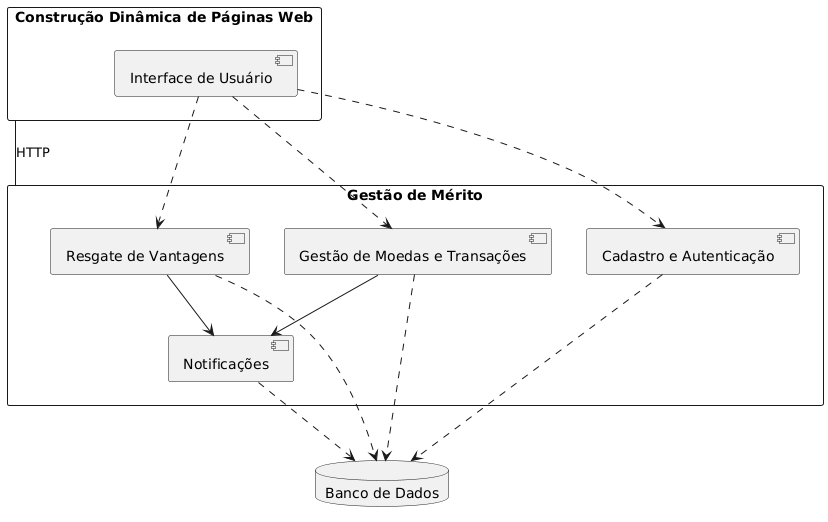

The diagram above was rendered by PlantUML. Its source (embedded in the PNG):
@startuml
skinparam packageStyle rectangle

package "Gestão de Mérito" {
    [Cadastro e Autenticação]
    [Gestão de Moedas e Transações]
    [Resgate de Vantagens]
    [Notificações]
}

package "Construção Dinâmica de Páginas Web" {
    [Interface de Usuário]
}

database "Banco de Dados" {
}

[Cadastro e Autenticação] ..> "Banco de Dados"
[Gestão de Moedas e Transações] ..> "Banco de Dados"
[Resgate de Vantagens] ..> "Banco de Dados"
[Notificações] ..> "Banco de Dados"

[Interface de Usuário] ..> [Cadastro e Autenticação]
[Interface de Usuário] ..> [Gestão de Moedas e Transações]
[Interface de Usuário] ..> [Resgate de Vantagens]

[Gestão de Moedas e Transações] --> [Notificações]
[Resgate de Vantagens] --> [Notificações]

[Gestão de Mérito] -- [Construção Dinâmica de Páginas Web] : HTTP
@enduml